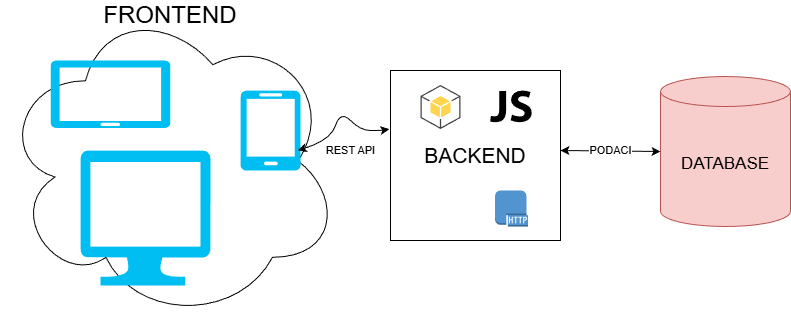

The diagram above was exported from draw.io. Its source (the exported page's mxGraphModel, read from the mxfile embedded in the PNG):
<mxGraphModel dx="947" dy="553" grid="1" gridSize="10" guides="1" tooltips="1" connect="1" arrows="1" fold="1" page="1" pageScale="1" pageWidth="850" pageHeight="1100" background="#ffffff" math="0" shadow="0">
  <root>
    <mxCell id="0" />
    <mxCell id="1" parent="0" />
    <mxCell id="W6ixNEfh5mieSDtpgjNd-15" value="FRONTEND" style="ellipse;shape=cloud;whiteSpace=wrap;labelPosition=center;verticalLabelPosition=top;align=center;verticalAlign=bottom;fontSize=24;html=1;spacingTop=-5;spacing=-30;" vertex="1" parent="1">
      <mxGeometry y="130" width="340" height="321" as="geometry" />
    </mxCell>
    <mxCell id="W6ixNEfh5mieSDtpgjNd-1" value="" style="verticalLabelPosition=bottom;html=1;verticalAlign=top;align=center;strokeColor=none;fillColor=#00BEF2;shape=mxgraph.azure.computer;pointerEvents=1;" vertex="1" parent="1">
      <mxGeometry x="80" y="280" width="130" height="135" as="geometry" />
    </mxCell>
    <mxCell id="W6ixNEfh5mieSDtpgjNd-2" value="" style="verticalLabelPosition=bottom;html=1;verticalAlign=top;align=center;strokeColor=none;fillColor=#00BEF2;shape=mxgraph.azure.mobile;pointerEvents=1;" vertex="1" parent="1">
      <mxGeometry x="240" y="220" width="60" height="80" as="geometry" />
    </mxCell>
    <mxCell id="W6ixNEfh5mieSDtpgjNd-3" value="" style="verticalLabelPosition=bottom;html=1;verticalAlign=top;align=center;strokeColor=none;fillColor=#00BEF2;shape=mxgraph.azure.tablet;pointerEvents=1;" vertex="1" parent="1">
      <mxGeometry x="50" y="190" width="120" height="67.5" as="geometry" />
    </mxCell>
    <mxCell id="W6ixNEfh5mieSDtpgjNd-5" value="&lt;font style=&quot;font-size: 21px;&quot;&gt;BACKEND&lt;/font&gt;" style="whiteSpace=wrap;html=1;aspect=fixed;" vertex="1" parent="1">
      <mxGeometry x="390" y="200" width="170" height="170" as="geometry" />
    </mxCell>
    <mxCell id="W6ixNEfh5mieSDtpgjNd-9" value="" style="shape=image;html=1;verticalAlign=top;verticalLabelPosition=bottom;labelBackgroundColor=#ffffff;imageAspect=0;aspect=fixed;image=https://icons.diagrams.net/icon-cache1/Scripting_and_programming_languages-2101/js-1300.svg" vertex="1" parent="1">
      <mxGeometry x="490" y="215.5" width="42" height="42" as="geometry" />
    </mxCell>
    <mxCell id="W6ixNEfh5mieSDtpgjNd-10" value="" style="outlineConnect=0;dashed=0;verticalLabelPosition=bottom;verticalAlign=top;align=center;html=1;shape=mxgraph.aws3.android;fillColor=#FFD44F;gradientColor=none;" vertex="1" parent="1">
      <mxGeometry x="420" y="214.5" width="40" height="44" as="geometry" />
    </mxCell>
    <mxCell id="W6ixNEfh5mieSDtpgjNd-11" value="" style="outlineConnect=0;dashed=0;verticalLabelPosition=bottom;verticalAlign=top;align=center;html=1;shape=mxgraph.aws3.http_protocol;fillColor=#5294CF;gradientColor=none;" vertex="1" parent="1">
      <mxGeometry x="494.5" y="320" width="33" height="36" as="geometry" />
    </mxCell>
    <mxCell id="W6ixNEfh5mieSDtpgjNd-12" value="&lt;font style=&quot;font-size: 17px;&quot;&gt;DATABASE&lt;/font&gt;" style="shape=cylinder3;whiteSpace=wrap;html=1;boundedLbl=1;backgroundOutline=1;size=15;fillColor=#f8cecc;strokeColor=#b85450;" vertex="1" parent="1">
      <mxGeometry x="660" y="206" width="130" height="150" as="geometry" />
    </mxCell>
    <mxCell id="W6ixNEfh5mieSDtpgjNd-13" value="REST API" style="curved=1;endArrow=classic;html=1;rounded=0;exitX=0.953;exitY=0.748;exitDx=0;exitDy=0;exitPerimeter=0;entryX=-0.007;entryY=0.345;entryDx=0;entryDy=0;entryPerimeter=0;startArrow=classic;startFill=1;" edge="1" parent="1" source="W6ixNEfh5mieSDtpgjNd-2" target="W6ixNEfh5mieSDtpgjNd-5">
      <mxGeometry x="0.5302" y="-22" width="50" height="50" relative="1" as="geometry">
        <mxPoint x="400" y="240" as="sourcePoint" />
        <mxPoint x="450" y="190" as="targetPoint" />
        <Array as="points">
          <mxPoint x="330" y="270" />
          <mxPoint x="340" y="240" />
          <mxPoint x="360" y="260" />
          <mxPoint x="380" y="260" />
        </Array>
        <mxPoint x="-10" y="-2" as="offset" />
      </mxGeometry>
    </mxCell>
    <mxCell id="W6ixNEfh5mieSDtpgjNd-14" value="PODACI" style="endArrow=classic;html=1;rounded=0;entryX=0;entryY=0.5;entryDx=0;entryDy=0;entryPerimeter=0;startArrow=classic;startFill=1;" edge="1" parent="1" target="W6ixNEfh5mieSDtpgjNd-12">
      <mxGeometry width="50" height="50" relative="1" as="geometry">
        <mxPoint x="560" y="280" as="sourcePoint" />
        <mxPoint x="480" y="260" as="targetPoint" />
      </mxGeometry>
    </mxCell>
  </root>
</mxGraphModel>